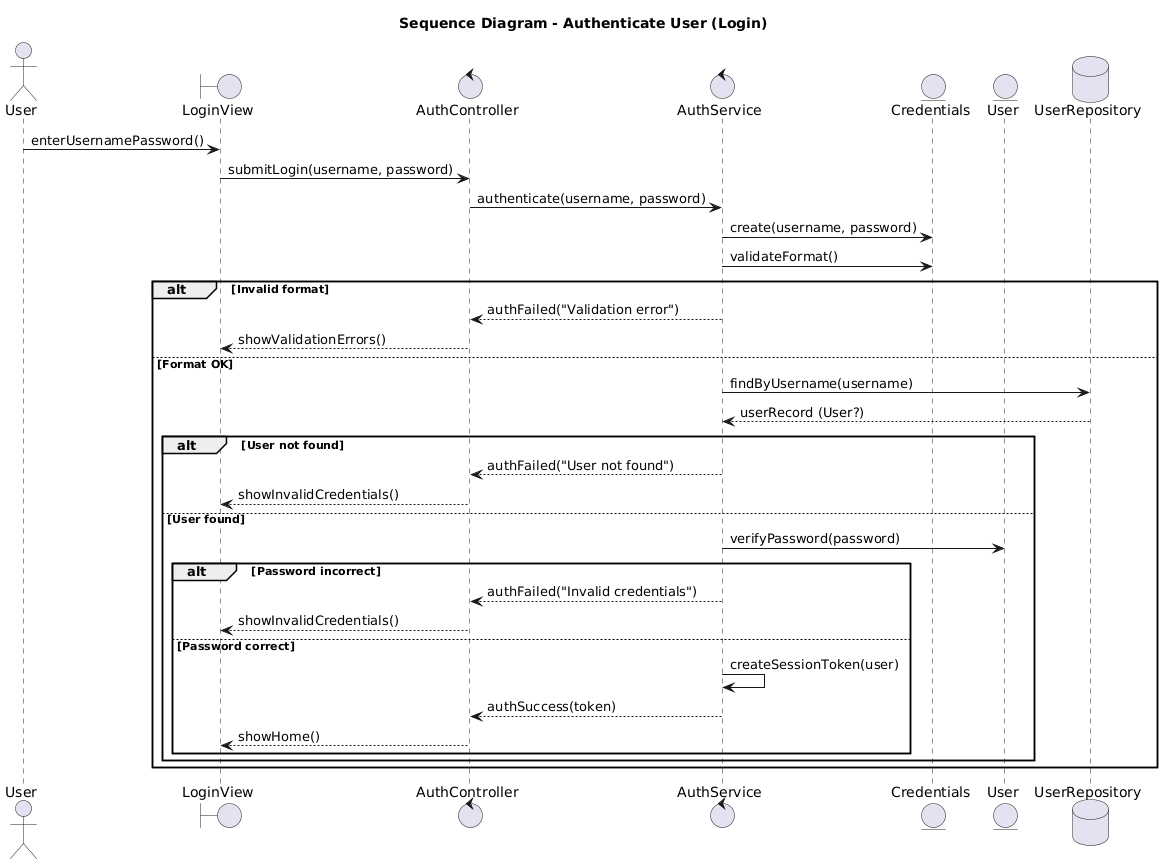

The diagram above was rendered by PlantUML. Its source (embedded in the PNG):
@startuml
title Sequence Diagram - Authenticate User (Login)
skinparam shadowing false
skinparam linetype ortho

actor UserActor as "User"
boundary LoginView
control AuthController
control AuthService
entity Credentials
entity User
database UserRepository

UserActor -> LoginView : enterUsernamePassword()
LoginView -> AuthController : submitLogin(username, password)

AuthController -> AuthService : authenticate(username, password)

AuthService -> Credentials : create(username, password)
AuthService -> Credentials : validateFormat()

alt Invalid format
  AuthService --> AuthController : authFailed("Validation error")
  AuthController --> LoginView : showValidationErrors()
else Format OK
  AuthService -> UserRepository : findByUsername(username)
  UserRepository --> AuthService : userRecord (User?)

  alt User not found
    AuthService --> AuthController : authFailed("User not found")
    AuthController --> LoginView : showInvalidCredentials()
  else User found
    AuthService -> User : verifyPassword(password)
    alt Password incorrect
      AuthService --> AuthController : authFailed("Invalid credentials")
      AuthController --> LoginView : showInvalidCredentials()
    else Password correct
      AuthService -> AuthService : createSessionToken(user)
      AuthService --> AuthController : authSuccess(token)
      AuthController --> LoginView : showHome()
    end
  end
end
@enduml